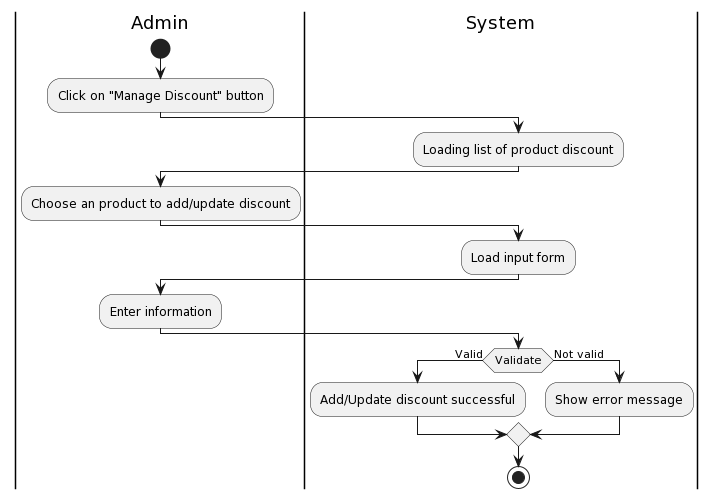

The diagram above was rendered by PlantUML. Its source (embedded in the PNG):
@startuml
|Admin|
start
:Click on "Manage Discount" button;
|System|
:Loading list of product discount;
|Admin|
:Choose an product to add/update discount;
|System|
:Load input form;
|Admin|
:Enter information;
|System|
if (Validate) then (Valid)
:Add/Update discount successful;
else (Not valid)
:Show error message;
endif
stop
@enduml